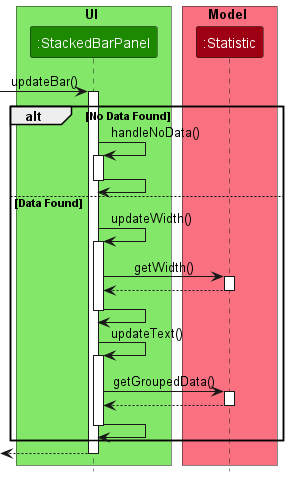

The diagram above was rendered by PlantUML. Its source (embedded in the PNG):
@startuml
!include style.puml

box UI UI_COLOR_T1
participant ":StackedBarPanel" as StackedBarPanel UI_COLOR
end box

box Model MODEL_COLOR_T1
participant ":Statistic" as Statistic MODEL_COLOR

end box
[-> StackedBarPanel : updateBar()
activate StackedBarPanel

alt No Data Found
    StackedBarPanel -> StackedBarPanel : handleNoData()
    activate StackedBarPanel

    StackedBarPanel -> StackedBarPanel
    deactivate StackedBarPanel

else Data Found
    StackedBarPanel -> StackedBarPanel: updateWidth()
    activate StackedBarPanel

    StackedBarPanel -> Statistic : getWidth()
    activate Statistic

    Statistic --> StackedBarPanel
    deactivate Statistic

    StackedBarPanel -> StackedBarPanel
    deactivate StackedBarPanel

    StackedBarPanel -> StackedBarPanel: updateText()
    activate StackedBarPanel

    StackedBarPanel -> Statistic : getGroupedData()
    activate Statistic

   Statistic --> StackedBarPanel
   deactivate Statistic

   StackedBarPanel -> StackedBarPanel
   deactivate StackedBarPanel
end


[<--StackedBarPanel
deactivate StackedBarPanel
@enduml